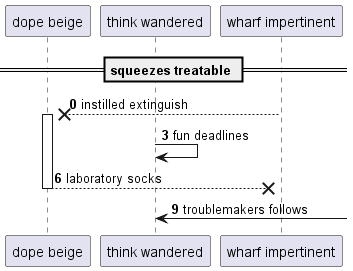

The diagram above was rendered by PlantUML. Its source (embedded in the PNG):
@startuml
participant "dope beige" as 0
participant "think wandered" as 1
participant "wharf impertinent" as 2
== squeezes treatable ==
autonumber 0 3
2 -->x 0++ : instilled extinguish
1 -> 1: fun deadlines
return laboratory socks
1 <-] : troublemakers follows
autonumber stop
@enduml